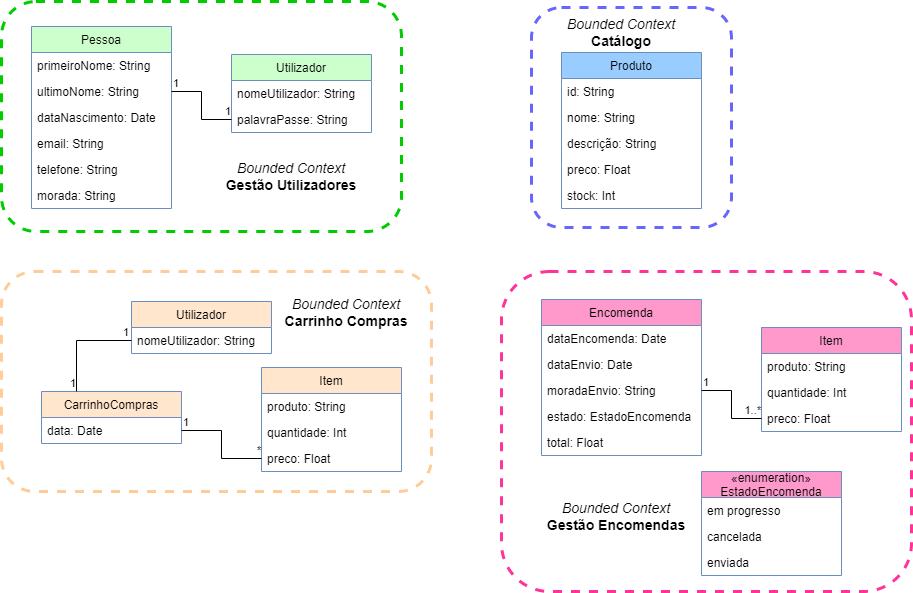

The diagram above was exported from draw.io. Its source (the exported page's mxGraphModel, read from the mxfile embedded in the PNG):
<mxGraphModel dx="2272" dy="702" grid="1" gridSize="10" guides="1" tooltips="1" connect="1" arrows="1" fold="1" page="1" pageScale="1" pageWidth="850" pageHeight="1100" math="0" shadow="0">
  <root>
    <mxCell id="0" />
    <mxCell id="1" parent="0" />
    <mxCell id="EcJukMezjlLWtFQH1p5A-24" value="" style="rounded=1;whiteSpace=wrap;html=1;dashed=1;strokeColor=#FF3399;strokeWidth=3;" vertex="1" parent="1">
      <mxGeometry x="20" y="350" width="410" height="320" as="geometry" />
    </mxCell>
    <mxCell id="EcJukMezjlLWtFQH1p5A-23" value="" style="rounded=1;whiteSpace=wrap;html=1;dashed=1;strokeColor=#6666FF;strokeWidth=3;" vertex="1" parent="1">
      <mxGeometry x="50" y="86" width="200" height="220" as="geometry" />
    </mxCell>
    <mxCell id="EcJukMezjlLWtFQH1p5A-9" value="" style="rounded=1;whiteSpace=wrap;html=1;dashed=1;strokeColor=#FFCC99;strokeWidth=3;" vertex="1" parent="1">
      <mxGeometry x="-480" y="350" width="430" height="220" as="geometry" />
    </mxCell>
    <mxCell id="EcJukMezjlLWtFQH1p5A-1" value="" style="rounded=1;whiteSpace=wrap;html=1;strokeWidth=3;strokeColor=#00CC00;dashed=1;" vertex="1" parent="1">
      <mxGeometry x="-480" y="80" width="400" height="230" as="geometry" />
    </mxCell>
    <mxCell id="piY6pBY2zMIQ022k2JIe-1" value="Produto" style="swimlane;fontStyle=0;childLayout=stackLayout;horizontal=1;startSize=26;fillColor=#99CCFF;horizontalStack=0;resizeParent=1;resizeParentMax=0;resizeLast=0;collapsible=1;marginBottom=0;strokeColor=#6c8ebf;" parent="1" vertex="1">
      <mxGeometry x="80" y="131" width="140" height="156" as="geometry" />
    </mxCell>
    <mxCell id="EcJukMezjlLWtFQH1p5A-21" value="id: String" style="text;strokeColor=none;fillColor=none;align=left;verticalAlign=top;spacingLeft=4;spacingRight=4;overflow=hidden;rotatable=0;points=[[0,0.5],[1,0.5]];portConstraint=eastwest;dashed=1;" vertex="1" parent="piY6pBY2zMIQ022k2JIe-1">
      <mxGeometry y="26" width="140" height="26" as="geometry" />
    </mxCell>
    <mxCell id="piY6pBY2zMIQ022k2JIe-3" value="nome: String" style="text;strokeColor=none;fillColor=none;align=left;verticalAlign=top;spacingLeft=4;spacingRight=4;overflow=hidden;rotatable=0;points=[[0,0.5],[1,0.5]];portConstraint=eastwest;" parent="piY6pBY2zMIQ022k2JIe-1" vertex="1">
      <mxGeometry y="52" width="140" height="26" as="geometry" />
    </mxCell>
    <mxCell id="piY6pBY2zMIQ022k2JIe-4" value="descrição: String" style="text;strokeColor=none;fillColor=none;align=left;verticalAlign=top;spacingLeft=4;spacingRight=4;overflow=hidden;rotatable=0;points=[[0,0.5],[1,0.5]];portConstraint=eastwest;" parent="piY6pBY2zMIQ022k2JIe-1" vertex="1">
      <mxGeometry y="78" width="140" height="26" as="geometry" />
    </mxCell>
    <mxCell id="piY6pBY2zMIQ022k2JIe-20" value="preco: Float" style="text;strokeColor=none;fillColor=none;align=left;verticalAlign=top;spacingLeft=4;spacingRight=4;overflow=hidden;rotatable=0;points=[[0,0.5],[1,0.5]];portConstraint=eastwest;" parent="piY6pBY2zMIQ022k2JIe-1" vertex="1">
      <mxGeometry y="104" width="140" height="26" as="geometry" />
    </mxCell>
    <mxCell id="piY6pBY2zMIQ022k2JIe-40" value="stock: Int" style="text;strokeColor=none;fillColor=none;align=left;verticalAlign=top;spacingLeft=4;spacingRight=4;overflow=hidden;rotatable=0;points=[[0,0.5],[1,0.5]];portConstraint=eastwest;" parent="piY6pBY2zMIQ022k2JIe-1" vertex="1">
      <mxGeometry y="130" width="140" height="26" as="geometry" />
    </mxCell>
    <mxCell id="piY6pBY2zMIQ022k2JIe-5" value="Utilizador" style="swimlane;fontStyle=0;childLayout=stackLayout;horizontal=1;startSize=26;fillColor=#CCFFCC;horizontalStack=0;resizeParent=1;resizeParentMax=0;resizeLast=0;collapsible=1;marginBottom=0;strokeColor=#6c8ebf;" parent="1" vertex="1">
      <mxGeometry x="-250" y="133" width="140" height="78" as="geometry" />
    </mxCell>
    <mxCell id="piY6pBY2zMIQ022k2JIe-7" value="nomeUtilizador: String" style="text;strokeColor=none;fillColor=none;align=left;verticalAlign=top;spacingLeft=4;spacingRight=4;overflow=hidden;rotatable=0;points=[[0,0.5],[1,0.5]];portConstraint=eastwest;" parent="piY6pBY2zMIQ022k2JIe-5" vertex="1">
      <mxGeometry y="26" width="140" height="26" as="geometry" />
    </mxCell>
    <mxCell id="piY6pBY2zMIQ022k2JIe-8" value="palavraPasse: String" style="text;strokeColor=none;fillColor=none;align=left;verticalAlign=top;spacingLeft=4;spacingRight=4;overflow=hidden;rotatable=0;points=[[0,0.5],[1,0.5]];portConstraint=eastwest;" parent="piY6pBY2zMIQ022k2JIe-5" vertex="1">
      <mxGeometry y="52" width="140" height="26" as="geometry" />
    </mxCell>
    <mxCell id="piY6pBY2zMIQ022k2JIe-9" value="Pessoa" style="swimlane;fontStyle=0;childLayout=stackLayout;horizontal=1;startSize=26;fillColor=#CCFFCC;horizontalStack=0;resizeParent=1;resizeParentMax=0;resizeLast=0;collapsible=1;marginBottom=0;strokeColor=#6c8ebf;" parent="1" vertex="1">
      <mxGeometry x="-450" y="105" width="140" height="182" as="geometry" />
    </mxCell>
    <mxCell id="piY6pBY2zMIQ022k2JIe-10" value="primeiroNome: String" style="text;strokeColor=none;fillColor=none;align=left;verticalAlign=top;spacingLeft=4;spacingRight=4;overflow=hidden;rotatable=0;points=[[0,0.5],[1,0.5]];portConstraint=eastwest;" parent="piY6pBY2zMIQ022k2JIe-9" vertex="1">
      <mxGeometry y="26" width="140" height="26" as="geometry" />
    </mxCell>
    <mxCell id="piY6pBY2zMIQ022k2JIe-11" value="ultimoNome: String" style="text;strokeColor=none;fillColor=none;align=left;verticalAlign=top;spacingLeft=4;spacingRight=4;overflow=hidden;rotatable=0;points=[[0,0.5],[1,0.5]];portConstraint=eastwest;" parent="piY6pBY2zMIQ022k2JIe-9" vertex="1">
      <mxGeometry y="52" width="140" height="26" as="geometry" />
    </mxCell>
    <mxCell id="piY6pBY2zMIQ022k2JIe-13" value="dataNascimento: Date" style="text;strokeColor=none;fillColor=none;align=left;verticalAlign=top;spacingLeft=4;spacingRight=4;overflow=hidden;rotatable=0;points=[[0,0.5],[1,0.5]];portConstraint=eastwest;" parent="piY6pBY2zMIQ022k2JIe-9" vertex="1">
      <mxGeometry y="78" width="140" height="26" as="geometry" />
    </mxCell>
    <mxCell id="piY6pBY2zMIQ022k2JIe-12" value="email: String" style="text;strokeColor=none;fillColor=none;align=left;verticalAlign=top;spacingLeft=4;spacingRight=4;overflow=hidden;rotatable=0;points=[[0,0.5],[1,0.5]];portConstraint=eastwest;" parent="piY6pBY2zMIQ022k2JIe-9" vertex="1">
      <mxGeometry y="104" width="140" height="26" as="geometry" />
    </mxCell>
    <mxCell id="piY6pBY2zMIQ022k2JIe-37" value="telefone: String" style="text;strokeColor=none;fillColor=none;align=left;verticalAlign=top;spacingLeft=4;spacingRight=4;overflow=hidden;rotatable=0;points=[[0,0.5],[1,0.5]];portConstraint=eastwest;" parent="piY6pBY2zMIQ022k2JIe-9" vertex="1">
      <mxGeometry y="130" width="140" height="26" as="geometry" />
    </mxCell>
    <mxCell id="piY6pBY2zMIQ022k2JIe-19" value="morada: String" style="text;strokeColor=none;fillColor=none;align=left;verticalAlign=top;spacingLeft=4;spacingRight=4;overflow=hidden;rotatable=0;points=[[0,0.5],[1,0.5]];portConstraint=eastwest;" parent="piY6pBY2zMIQ022k2JIe-9" vertex="1">
      <mxGeometry y="156" width="140" height="26" as="geometry" />
    </mxCell>
    <mxCell id="piY6pBY2zMIQ022k2JIe-21" value="CarrinhoCompras" style="swimlane;fontStyle=0;childLayout=stackLayout;horizontal=1;startSize=26;fillColor=#FFE6CC;horizontalStack=0;resizeParent=1;resizeParentMax=0;resizeLast=0;collapsible=1;marginBottom=0;strokeColor=#6c8ebf;" parent="1" vertex="1">
      <mxGeometry x="-440" y="470" width="140" height="52" as="geometry" />
    </mxCell>
    <mxCell id="piY6pBY2zMIQ022k2JIe-22" value="data: Date" style="text;strokeColor=none;fillColor=none;align=left;verticalAlign=top;spacingLeft=4;spacingRight=4;overflow=hidden;rotatable=0;points=[[0,0.5],[1,0.5]];portConstraint=eastwest;" parent="piY6pBY2zMIQ022k2JIe-21" vertex="1">
      <mxGeometry y="26" width="140" height="26" as="geometry" />
    </mxCell>
    <mxCell id="piY6pBY2zMIQ022k2JIe-25" value="Encomenda" style="swimlane;fontStyle=0;childLayout=stackLayout;horizontal=1;startSize=26;fillColor=#FF99CC;horizontalStack=0;resizeParent=1;resizeParentMax=0;resizeLast=0;collapsible=1;marginBottom=0;strokeColor=#6c8ebf;" parent="1" vertex="1">
      <mxGeometry x="60" y="378" width="160" height="156" as="geometry" />
    </mxCell>
    <mxCell id="piY6pBY2zMIQ022k2JIe-26" value="dataEncomenda: Date" style="text;strokeColor=none;fillColor=none;align=left;verticalAlign=top;spacingLeft=4;spacingRight=4;overflow=hidden;rotatable=0;points=[[0,0.5],[1,0.5]];portConstraint=eastwest;" parent="piY6pBY2zMIQ022k2JIe-25" vertex="1">
      <mxGeometry y="26" width="160" height="26" as="geometry" />
    </mxCell>
    <mxCell id="piY6pBY2zMIQ022k2JIe-38" value="dataEnvio: Date" style="text;strokeColor=none;fillColor=none;align=left;verticalAlign=top;spacingLeft=4;spacingRight=4;overflow=hidden;rotatable=0;points=[[0,0.5],[1,0.5]];portConstraint=eastwest;" parent="piY6pBY2zMIQ022k2JIe-25" vertex="1">
      <mxGeometry y="52" width="160" height="26" as="geometry" />
    </mxCell>
    <mxCell id="piY6pBY2zMIQ022k2JIe-39" value="moradaEnvio: String" style="text;strokeColor=none;fillColor=none;align=left;verticalAlign=top;spacingLeft=4;spacingRight=4;overflow=hidden;rotatable=0;points=[[0,0.5],[1,0.5]];portConstraint=eastwest;" parent="piY6pBY2zMIQ022k2JIe-25" vertex="1">
      <mxGeometry y="78" width="160" height="26" as="geometry" />
    </mxCell>
    <mxCell id="piY6pBY2zMIQ022k2JIe-27" value="estado: EstadoEncomenda" style="text;strokeColor=none;fillColor=none;align=left;verticalAlign=top;spacingLeft=4;spacingRight=4;overflow=hidden;rotatable=0;points=[[0,0.5],[1,0.5]];portConstraint=eastwest;" parent="piY6pBY2zMIQ022k2JIe-25" vertex="1">
      <mxGeometry y="104" width="160" height="26" as="geometry" />
    </mxCell>
    <mxCell id="piY6pBY2zMIQ022k2JIe-28" value="total: Float" style="text;strokeColor=none;fillColor=none;align=left;verticalAlign=top;spacingLeft=4;spacingRight=4;overflow=hidden;rotatable=0;points=[[0,0.5],[1,0.5]];portConstraint=eastwest;" parent="piY6pBY2zMIQ022k2JIe-25" vertex="1">
      <mxGeometry y="130" width="160" height="26" as="geometry" />
    </mxCell>
    <mxCell id="piY6pBY2zMIQ022k2JIe-29" value="«enumeration»&#10;EstadoEncomenda" style="swimlane;fontStyle=0;childLayout=stackLayout;horizontal=1;startSize=26;fillColor=#FF99CC;horizontalStack=0;resizeParent=1;resizeParentMax=0;resizeLast=0;collapsible=1;marginBottom=0;strokeColor=#6c8ebf;" parent="1" vertex="1">
      <mxGeometry x="220" y="550" width="140" height="104" as="geometry" />
    </mxCell>
    <mxCell id="piY6pBY2zMIQ022k2JIe-30" value="em progresso" style="text;strokeColor=none;fillColor=none;align=left;verticalAlign=top;spacingLeft=4;spacingRight=4;overflow=hidden;rotatable=0;points=[[0,0.5],[1,0.5]];portConstraint=eastwest;" parent="piY6pBY2zMIQ022k2JIe-29" vertex="1">
      <mxGeometry y="26" width="140" height="26" as="geometry" />
    </mxCell>
    <mxCell id="piY6pBY2zMIQ022k2JIe-41" value="cancelada" style="text;strokeColor=none;fillColor=none;align=left;verticalAlign=top;spacingLeft=4;spacingRight=4;overflow=hidden;rotatable=0;points=[[0,0.5],[1,0.5]];portConstraint=eastwest;" parent="piY6pBY2zMIQ022k2JIe-29" vertex="1">
      <mxGeometry y="52" width="140" height="26" as="geometry" />
    </mxCell>
    <mxCell id="piY6pBY2zMIQ022k2JIe-31" value="enviada" style="text;strokeColor=none;fillColor=none;align=left;verticalAlign=top;spacingLeft=4;spacingRight=4;overflow=hidden;rotatable=0;points=[[0,0.5],[1,0.5]];portConstraint=eastwest;" parent="piY6pBY2zMIQ022k2JIe-29" vertex="1">
      <mxGeometry y="78" width="140" height="26" as="geometry" />
    </mxCell>
    <mxCell id="piY6pBY2zMIQ022k2JIe-33" value="Item" style="swimlane;fontStyle=0;childLayout=stackLayout;horizontal=1;startSize=26;fillColor=#FFE6CC;horizontalStack=0;resizeParent=1;resizeParentMax=0;resizeLast=0;collapsible=1;marginBottom=0;strokeColor=#6c8ebf;" parent="1" vertex="1">
      <mxGeometry x="-220" y="446" width="140" height="104" as="geometry" />
    </mxCell>
    <mxCell id="EcJukMezjlLWtFQH1p5A-22" value="produto: String" style="text;strokeColor=none;fillColor=none;align=left;verticalAlign=top;spacingLeft=4;spacingRight=4;overflow=hidden;rotatable=0;points=[[0,0.5],[1,0.5]];portConstraint=eastwest;dashed=1;" vertex="1" parent="piY6pBY2zMIQ022k2JIe-33">
      <mxGeometry y="26" width="140" height="26" as="geometry" />
    </mxCell>
    <mxCell id="piY6pBY2zMIQ022k2JIe-34" value="quantidade: Int" style="text;strokeColor=none;fillColor=none;align=left;verticalAlign=top;spacingLeft=4;spacingRight=4;overflow=hidden;rotatable=0;points=[[0,0.5],[1,0.5]];portConstraint=eastwest;" parent="piY6pBY2zMIQ022k2JIe-33" vertex="1">
      <mxGeometry y="52" width="140" height="26" as="geometry" />
    </mxCell>
    <mxCell id="piY6pBY2zMIQ022k2JIe-36" value="preco: Float" style="text;strokeColor=none;fillColor=none;align=left;verticalAlign=top;spacingLeft=4;spacingRight=4;overflow=hidden;rotatable=0;points=[[0,0.5],[1,0.5]];portConstraint=eastwest;" parent="piY6pBY2zMIQ022k2JIe-33" vertex="1">
      <mxGeometry y="78" width="140" height="26" as="geometry" />
    </mxCell>
    <mxCell id="piY6pBY2zMIQ022k2JIe-42" value="" style="endArrow=none;html=1;edgeStyle=orthogonalEdgeStyle;rounded=0;exitX=1;exitY=0.5;exitDx=0;exitDy=0;entryX=0;entryY=0.5;entryDx=0;entryDy=0;" parent="1" source="piY6pBY2zMIQ022k2JIe-11" target="piY6pBY2zMIQ022k2JIe-8" edge="1">
      <mxGeometry relative="1" as="geometry">
        <mxPoint x="-90" y="355" as="sourcePoint" />
        <mxPoint x="70" y="355" as="targetPoint" />
      </mxGeometry>
    </mxCell>
    <mxCell id="piY6pBY2zMIQ022k2JIe-43" value="1" style="edgeLabel;resizable=0;html=1;align=left;verticalAlign=bottom;" parent="piY6pBY2zMIQ022k2JIe-42" connectable="0" vertex="1">
      <mxGeometry x="-1" relative="1" as="geometry" />
    </mxCell>
    <mxCell id="piY6pBY2zMIQ022k2JIe-44" value="1" style="edgeLabel;resizable=0;html=1;align=right;verticalAlign=bottom;" parent="piY6pBY2zMIQ022k2JIe-42" connectable="0" vertex="1">
      <mxGeometry x="1" relative="1" as="geometry" />
    </mxCell>
    <mxCell id="EcJukMezjlLWtFQH1p5A-2" value="Utilizador" style="swimlane;fontStyle=0;childLayout=stackLayout;horizontal=1;startSize=26;fillColor=#FFE6CC;horizontalStack=0;resizeParent=1;resizeParentMax=0;resizeLast=0;collapsible=1;marginBottom=0;strokeColor=#6c8ebf;" vertex="1" parent="1">
      <mxGeometry x="-350" y="380" width="140" height="52" as="geometry" />
    </mxCell>
    <mxCell id="EcJukMezjlLWtFQH1p5A-3" value="nomeUtilizador: String" style="text;strokeColor=none;fillColor=none;align=left;verticalAlign=top;spacingLeft=4;spacingRight=4;overflow=hidden;rotatable=0;points=[[0,0.5],[1,0.5]];portConstraint=eastwest;" vertex="1" parent="EcJukMezjlLWtFQH1p5A-2">
      <mxGeometry y="26" width="140" height="26" as="geometry" />
    </mxCell>
    <mxCell id="EcJukMezjlLWtFQH1p5A-12" value="Item" style="swimlane;fontStyle=0;childLayout=stackLayout;horizontal=1;startSize=26;fillColor=#FF99CC;horizontalStack=0;resizeParent=1;resizeParentMax=0;resizeLast=0;collapsible=1;marginBottom=0;strokeColor=#6c8ebf;" vertex="1" parent="1">
      <mxGeometry x="280" y="406" width="140" height="104" as="geometry" />
    </mxCell>
    <mxCell id="EcJukMezjlLWtFQH1p5A-28" value="produto: String" style="text;strokeColor=none;fillColor=none;align=left;verticalAlign=top;spacingLeft=4;spacingRight=4;overflow=hidden;rotatable=0;points=[[0,0.5],[1,0.5]];portConstraint=eastwest;dashed=1;" vertex="1" parent="EcJukMezjlLWtFQH1p5A-12">
      <mxGeometry y="26" width="140" height="26" as="geometry" />
    </mxCell>
    <mxCell id="EcJukMezjlLWtFQH1p5A-13" value="quantidade: Int" style="text;strokeColor=none;fillColor=none;align=left;verticalAlign=top;spacingLeft=4;spacingRight=4;overflow=hidden;rotatable=0;points=[[0,0.5],[1,0.5]];portConstraint=eastwest;" vertex="1" parent="EcJukMezjlLWtFQH1p5A-12">
      <mxGeometry y="52" width="140" height="26" as="geometry" />
    </mxCell>
    <mxCell id="EcJukMezjlLWtFQH1p5A-14" value="preco: Float" style="text;strokeColor=none;fillColor=none;align=left;verticalAlign=top;spacingLeft=4;spacingRight=4;overflow=hidden;rotatable=0;points=[[0,0.5],[1,0.5]];portConstraint=eastwest;" vertex="1" parent="EcJukMezjlLWtFQH1p5A-12">
      <mxGeometry y="78" width="140" height="26" as="geometry" />
    </mxCell>
    <mxCell id="EcJukMezjlLWtFQH1p5A-15" value="" style="endArrow=none;html=1;edgeStyle=orthogonalEdgeStyle;rounded=0;exitX=0;exitY=0.5;exitDx=0;exitDy=0;entryX=0.25;entryY=0;entryDx=0;entryDy=0;" edge="1" parent="1" source="EcJukMezjlLWtFQH1p5A-3" target="piY6pBY2zMIQ022k2JIe-21">
      <mxGeometry relative="1" as="geometry">
        <mxPoint x="-60" y="390" as="sourcePoint" />
        <mxPoint x="100" y="390" as="targetPoint" />
      </mxGeometry>
    </mxCell>
    <mxCell id="EcJukMezjlLWtFQH1p5A-16" value="1" style="edgeLabel;resizable=0;html=1;align=left;verticalAlign=bottom;dashed=1;strokeColor=#FF9999;strokeWidth=3;" connectable="0" vertex="1" parent="EcJukMezjlLWtFQH1p5A-15">
      <mxGeometry x="-1" relative="1" as="geometry">
        <mxPoint x="-10" as="offset" />
      </mxGeometry>
    </mxCell>
    <mxCell id="EcJukMezjlLWtFQH1p5A-17" value="1" style="edgeLabel;resizable=0;html=1;align=right;verticalAlign=bottom;dashed=1;strokeColor=#FF9999;strokeWidth=3;" connectable="0" vertex="1" parent="EcJukMezjlLWtFQH1p5A-15">
      <mxGeometry x="1" relative="1" as="geometry" />
    </mxCell>
    <mxCell id="EcJukMezjlLWtFQH1p5A-18" value="" style="endArrow=none;html=1;edgeStyle=orthogonalEdgeStyle;rounded=0;exitX=1;exitY=0.5;exitDx=0;exitDy=0;entryX=0;entryY=0.5;entryDx=0;entryDy=0;" edge="1" parent="1" source="piY6pBY2zMIQ022k2JIe-22" target="piY6pBY2zMIQ022k2JIe-36">
      <mxGeometry relative="1" as="geometry">
        <mxPoint x="-60" y="390" as="sourcePoint" />
        <mxPoint x="100" y="390" as="targetPoint" />
      </mxGeometry>
    </mxCell>
    <mxCell id="EcJukMezjlLWtFQH1p5A-19" value="1" style="edgeLabel;resizable=0;html=1;align=left;verticalAlign=bottom;dashed=1;strokeColor=#FF9999;strokeWidth=3;" connectable="0" vertex="1" parent="EcJukMezjlLWtFQH1p5A-18">
      <mxGeometry x="-1" relative="1" as="geometry" />
    </mxCell>
    <mxCell id="EcJukMezjlLWtFQH1p5A-20" value="*" style="edgeLabel;resizable=0;html=1;align=right;verticalAlign=bottom;dashed=1;strokeColor=#FF9999;strokeWidth=3;" connectable="0" vertex="1" parent="EcJukMezjlLWtFQH1p5A-18">
      <mxGeometry x="1" relative="1" as="geometry" />
    </mxCell>
    <mxCell id="EcJukMezjlLWtFQH1p5A-29" value="" style="endArrow=none;html=1;edgeStyle=orthogonalEdgeStyle;rounded=0;exitX=1;exitY=0.5;exitDx=0;exitDy=0;entryX=0;entryY=0.5;entryDx=0;entryDy=0;" edge="1" parent="1" source="piY6pBY2zMIQ022k2JIe-39" target="EcJukMezjlLWtFQH1p5A-14">
      <mxGeometry relative="1" as="geometry">
        <mxPoint x="-170" y="402" as="sourcePoint" />
        <mxPoint x="-10" y="402" as="targetPoint" />
      </mxGeometry>
    </mxCell>
    <mxCell id="EcJukMezjlLWtFQH1p5A-30" value="1" style="edgeLabel;resizable=0;html=1;align=left;verticalAlign=bottom;dashed=1;strokeColor=#FF9999;strokeWidth=3;" connectable="0" vertex="1" parent="EcJukMezjlLWtFQH1p5A-29">
      <mxGeometry x="-1" relative="1" as="geometry" />
    </mxCell>
    <mxCell id="EcJukMezjlLWtFQH1p5A-31" value="1..*" style="edgeLabel;resizable=0;html=1;align=right;verticalAlign=bottom;dashed=1;strokeColor=#FF9999;strokeWidth=3;" connectable="0" vertex="1" parent="EcJukMezjlLWtFQH1p5A-29">
      <mxGeometry x="1" relative="1" as="geometry" />
    </mxCell>
    <mxCell id="EcJukMezjlLWtFQH1p5A-33" value="&lt;font style=&quot;font-size: 14px&quot;&gt;&lt;i&gt;Bounded Context &lt;/i&gt;&lt;b&gt;Gestão Utilizadores&lt;/b&gt;&lt;/font&gt;" style="text;html=1;strokeColor=none;fillColor=none;align=center;verticalAlign=middle;whiteSpace=wrap;rounded=0;dashed=1;" vertex="1" parent="1">
      <mxGeometry x="-260" y="240" width="140" height="30" as="geometry" />
    </mxCell>
    <mxCell id="EcJukMezjlLWtFQH1p5A-34" value="&lt;font style=&quot;font-size: 14px&quot;&gt;&lt;i&gt;Bounded Context &lt;/i&gt;&lt;b&gt;Catálogo&lt;/b&gt;&lt;/font&gt;" style="text;html=1;strokeColor=none;fillColor=none;align=center;verticalAlign=middle;whiteSpace=wrap;rounded=0;dashed=1;" vertex="1" parent="1">
      <mxGeometry x="80" y="96" width="120" height="30" as="geometry" />
    </mxCell>
    <mxCell id="EcJukMezjlLWtFQH1p5A-35" value="&lt;font style=&quot;font-size: 14px&quot;&gt;&lt;i&gt;Bounded Context &lt;/i&gt;&lt;b&gt;Carrinho Compras&lt;/b&gt;&lt;/font&gt;" style="text;html=1;strokeColor=none;fillColor=none;align=center;verticalAlign=middle;whiteSpace=wrap;rounded=0;dashed=1;" vertex="1" parent="1">
      <mxGeometry x="-200" y="376" width="130" height="30" as="geometry" />
    </mxCell>
    <mxCell id="EcJukMezjlLWtFQH1p5A-36" value="&lt;font style=&quot;font-size: 14px&quot;&gt;&lt;i&gt;Bounded Context &lt;/i&gt;&lt;b&gt;Gestão Encomendas&lt;/b&gt;&lt;/font&gt;" style="text;html=1;strokeColor=none;fillColor=none;align=center;verticalAlign=middle;whiteSpace=wrap;rounded=0;dashed=1;" vertex="1" parent="1">
      <mxGeometry x="60" y="580" width="150" height="30" as="geometry" />
    </mxCell>
  </root>
</mxGraphModel>